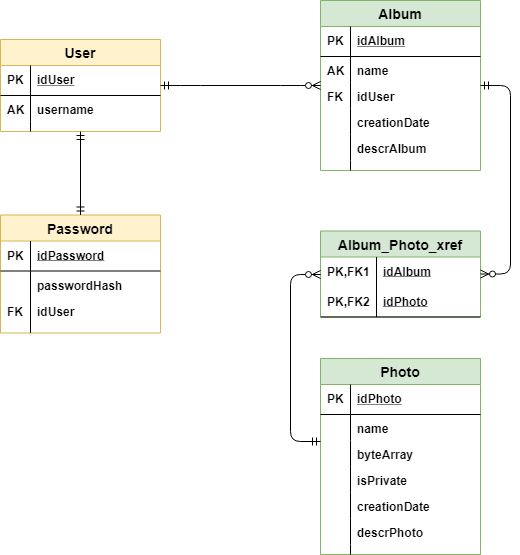

The diagram above was exported from draw.io. Its source (the exported page's mxGraphModel, read from the mxfile embedded in the PNG):
<mxGraphModel dx="1038" dy="609" grid="1" gridSize="10" guides="1" tooltips="1" connect="1" arrows="1" fold="1" page="1" pageScale="1" pageWidth="827" pageHeight="1169" math="0" shadow="0">
  <root>
    <mxCell id="0" />
    <mxCell id="1" parent="0" />
    <mxCell id="wJSdhvlqYBBefcHTUvn_-7" value="User" style="swimlane;fontStyle=1;childLayout=stackLayout;horizontal=1;startSize=26;fillColor=#fff2cc;horizontalStack=0;resizeParent=1;resizeParentMax=0;resizeLast=0;collapsible=1;marginBottom=0;swimlaneFillColor=#ffffff;align=center;fontSize=14;strokeColor=#d6b656;" vertex="1" parent="1">
      <mxGeometry x="160" y="398" width="160" height="92" as="geometry" />
    </mxCell>
    <mxCell id="wJSdhvlqYBBefcHTUvn_-8" value="idUser" style="shape=partialRectangle;top=0;left=0;right=0;bottom=1;align=left;verticalAlign=middle;fillColor=none;spacingLeft=34;spacingRight=4;overflow=hidden;rotatable=0;points=[[0,0.5],[1,0.5]];portConstraint=eastwest;dropTarget=0;fontStyle=5;fontSize=12;" vertex="1" parent="wJSdhvlqYBBefcHTUvn_-7">
      <mxGeometry y="26" width="160" height="30" as="geometry" />
    </mxCell>
    <mxCell id="wJSdhvlqYBBefcHTUvn_-9" value="PK" style="shape=partialRectangle;top=0;left=0;bottom=0;fillColor=none;align=left;verticalAlign=middle;spacingLeft=4;spacingRight=4;overflow=hidden;rotatable=0;points=[];portConstraint=eastwest;part=1;fontSize=12;fontStyle=1" vertex="1" connectable="0" parent="wJSdhvlqYBBefcHTUvn_-8">
      <mxGeometry width="30" height="30" as="geometry" />
    </mxCell>
    <mxCell id="wJSdhvlqYBBefcHTUvn_-10" value="username" style="shape=partialRectangle;top=0;left=0;right=0;bottom=0;align=left;verticalAlign=top;fillColor=none;spacingLeft=34;spacingRight=4;overflow=hidden;rotatable=0;points=[[0,0.5],[1,0.5]];portConstraint=eastwest;dropTarget=0;fontSize=12;fontStyle=1" vertex="1" parent="wJSdhvlqYBBefcHTUvn_-7">
      <mxGeometry y="56" width="160" height="26" as="geometry" />
    </mxCell>
    <mxCell id="wJSdhvlqYBBefcHTUvn_-11" value="AK" style="shape=partialRectangle;top=0;left=0;bottom=0;fillColor=none;align=left;verticalAlign=top;spacingLeft=4;spacingRight=4;overflow=hidden;rotatable=0;points=[];portConstraint=eastwest;part=1;fontSize=12;fontStyle=1" vertex="1" connectable="0" parent="wJSdhvlqYBBefcHTUvn_-10">
      <mxGeometry width="30" height="26" as="geometry" />
    </mxCell>
    <mxCell id="wJSdhvlqYBBefcHTUvn_-16" value="" style="shape=partialRectangle;top=0;left=0;right=0;bottom=0;align=left;verticalAlign=top;fillColor=none;spacingLeft=34;spacingRight=4;overflow=hidden;rotatable=0;points=[[0,0.5],[1,0.5]];portConstraint=eastwest;dropTarget=0;fontSize=12;" vertex="1" parent="wJSdhvlqYBBefcHTUvn_-7">
      <mxGeometry y="82" width="160" height="10" as="geometry" />
    </mxCell>
    <mxCell id="wJSdhvlqYBBefcHTUvn_-17" value="" style="shape=partialRectangle;top=0;left=0;bottom=0;fillColor=none;align=left;verticalAlign=top;spacingLeft=4;spacingRight=4;overflow=hidden;rotatable=0;points=[];portConstraint=eastwest;part=1;fontSize=12;" vertex="1" connectable="0" parent="wJSdhvlqYBBefcHTUvn_-16">
      <mxGeometry width="30" height="10" as="geometry" />
    </mxCell>
    <mxCell id="wJSdhvlqYBBefcHTUvn_-18" value="Album" style="swimlane;fontStyle=1;childLayout=stackLayout;horizontal=1;startSize=26;fillColor=#d5e8d4;horizontalStack=0;resizeParent=1;resizeParentMax=0;resizeLast=0;collapsible=1;marginBottom=0;swimlaneFillColor=#ffffff;align=center;fontSize=14;strokeColor=#82b366;" vertex="1" parent="1">
      <mxGeometry x="480" y="359" width="160" height="170" as="geometry" />
    </mxCell>
    <mxCell id="wJSdhvlqYBBefcHTUvn_-19" value="idAlbum" style="shape=partialRectangle;top=0;left=0;right=0;bottom=1;align=left;verticalAlign=middle;fillColor=none;spacingLeft=34;spacingRight=4;overflow=hidden;rotatable=0;points=[[0,0.5],[1,0.5]];portConstraint=eastwest;dropTarget=0;fontStyle=5;fontSize=12;" vertex="1" parent="wJSdhvlqYBBefcHTUvn_-18">
      <mxGeometry y="26" width="160" height="30" as="geometry" />
    </mxCell>
    <mxCell id="wJSdhvlqYBBefcHTUvn_-20" value="PK" style="shape=partialRectangle;top=0;left=0;bottom=0;fillColor=none;align=left;verticalAlign=middle;spacingLeft=4;spacingRight=4;overflow=hidden;rotatable=0;points=[];portConstraint=eastwest;part=1;fontSize=12;fontStyle=1" vertex="1" connectable="0" parent="wJSdhvlqYBBefcHTUvn_-19">
      <mxGeometry width="30" height="30" as="geometry" />
    </mxCell>
    <mxCell id="wJSdhvlqYBBefcHTUvn_-21" value="name" style="shape=partialRectangle;top=0;left=0;right=0;bottom=0;align=left;verticalAlign=top;fillColor=none;spacingLeft=34;spacingRight=4;overflow=hidden;rotatable=0;points=[[0,0.5],[1,0.5]];portConstraint=eastwest;dropTarget=0;fontSize=12;fontStyle=1" vertex="1" parent="wJSdhvlqYBBefcHTUvn_-18">
      <mxGeometry y="56" width="160" height="26" as="geometry" />
    </mxCell>
    <mxCell id="wJSdhvlqYBBefcHTUvn_-22" value="AK" style="shape=partialRectangle;top=0;left=0;bottom=0;fillColor=none;align=left;verticalAlign=top;spacingLeft=4;spacingRight=4;overflow=hidden;rotatable=0;points=[];portConstraint=eastwest;part=1;fontSize=12;fontStyle=1" vertex="1" connectable="0" parent="wJSdhvlqYBBefcHTUvn_-21">
      <mxGeometry width="30" height="26" as="geometry" />
    </mxCell>
    <mxCell id="wJSdhvlqYBBefcHTUvn_-27" value="idUser" style="shape=partialRectangle;top=0;left=0;right=0;bottom=0;align=left;verticalAlign=top;fillColor=none;spacingLeft=34;spacingRight=4;overflow=hidden;rotatable=0;points=[[0,0.5],[1,0.5]];portConstraint=eastwest;dropTarget=0;fontSize=12;fontStyle=1" vertex="1" parent="wJSdhvlqYBBefcHTUvn_-18">
      <mxGeometry y="82" width="160" height="26" as="geometry" />
    </mxCell>
    <mxCell id="wJSdhvlqYBBefcHTUvn_-28" value="FK" style="shape=partialRectangle;top=0;left=0;bottom=0;fillColor=none;align=left;verticalAlign=top;spacingLeft=4;spacingRight=4;overflow=hidden;rotatable=0;points=[];portConstraint=eastwest;part=1;fontSize=12;fontStyle=1" vertex="1" connectable="0" parent="wJSdhvlqYBBefcHTUvn_-27">
      <mxGeometry width="30" height="26" as="geometry" />
    </mxCell>
    <mxCell id="wJSdhvlqYBBefcHTUvn_-62" value="creationDate" style="shape=partialRectangle;top=0;left=0;right=0;bottom=0;align=left;verticalAlign=top;fillColor=none;spacingLeft=34;spacingRight=4;overflow=hidden;rotatable=0;points=[[0,0.5],[1,0.5]];portConstraint=eastwest;dropTarget=0;fontSize=12;fontStyle=1" vertex="1" parent="wJSdhvlqYBBefcHTUvn_-18">
      <mxGeometry y="108" width="160" height="26" as="geometry" />
    </mxCell>
    <mxCell id="wJSdhvlqYBBefcHTUvn_-63" value="" style="shape=partialRectangle;top=0;left=0;bottom=0;fillColor=none;align=left;verticalAlign=top;spacingLeft=4;spacingRight=4;overflow=hidden;rotatable=0;points=[];portConstraint=eastwest;part=1;fontSize=12;fontStyle=1" vertex="1" connectable="0" parent="wJSdhvlqYBBefcHTUvn_-62">
      <mxGeometry width="30" height="26" as="geometry" />
    </mxCell>
    <mxCell id="wJSdhvlqYBBefcHTUvn_-23" value="descrAlbum" style="shape=partialRectangle;top=0;left=0;right=0;bottom=0;align=left;verticalAlign=top;fillColor=none;spacingLeft=34;spacingRight=4;overflow=hidden;rotatable=0;points=[[0,0.5],[1,0.5]];portConstraint=eastwest;dropTarget=0;fontSize=12;fontStyle=1" vertex="1" parent="wJSdhvlqYBBefcHTUvn_-18">
      <mxGeometry y="134" width="160" height="26" as="geometry" />
    </mxCell>
    <mxCell id="wJSdhvlqYBBefcHTUvn_-24" value="" style="shape=partialRectangle;top=0;left=0;bottom=0;fillColor=none;align=left;verticalAlign=top;spacingLeft=4;spacingRight=4;overflow=hidden;rotatable=0;points=[];portConstraint=eastwest;part=1;fontSize=12;" vertex="1" connectable="0" parent="wJSdhvlqYBBefcHTUvn_-23">
      <mxGeometry width="30" height="26" as="geometry" />
    </mxCell>
    <mxCell id="wJSdhvlqYBBefcHTUvn_-25" value="" style="shape=partialRectangle;top=0;left=0;right=0;bottom=0;align=left;verticalAlign=top;fillColor=none;spacingLeft=34;spacingRight=4;overflow=hidden;rotatable=0;points=[[0,0.5],[1,0.5]];portConstraint=eastwest;dropTarget=0;fontSize=12;" vertex="1" parent="wJSdhvlqYBBefcHTUvn_-18">
      <mxGeometry y="160" width="160" height="10" as="geometry" />
    </mxCell>
    <mxCell id="wJSdhvlqYBBefcHTUvn_-26" value="" style="shape=partialRectangle;top=0;left=0;bottom=0;fillColor=none;align=left;verticalAlign=top;spacingLeft=4;spacingRight=4;overflow=hidden;rotatable=0;points=[];portConstraint=eastwest;part=1;fontSize=12;" vertex="1" connectable="0" parent="wJSdhvlqYBBefcHTUvn_-25">
      <mxGeometry width="30" height="10" as="geometry" />
    </mxCell>
    <mxCell id="wJSdhvlqYBBefcHTUvn_-29" value="Photo" style="swimlane;fontStyle=1;childLayout=stackLayout;horizontal=1;startSize=26;fillColor=#d5e8d4;horizontalStack=0;resizeParent=1;resizeParentMax=0;resizeLast=0;collapsible=1;marginBottom=0;swimlaneFillColor=#ffffff;align=center;fontSize=14;strokeColor=#82b366;" vertex="1" parent="1">
      <mxGeometry x="480" y="717" width="160" height="196" as="geometry" />
    </mxCell>
    <mxCell id="wJSdhvlqYBBefcHTUvn_-30" value="idPhoto" style="shape=partialRectangle;top=0;left=0;right=0;bottom=1;align=left;verticalAlign=middle;fillColor=none;spacingLeft=34;spacingRight=4;overflow=hidden;rotatable=0;points=[[0,0.5],[1,0.5]];portConstraint=eastwest;dropTarget=0;fontStyle=5;fontSize=12;" vertex="1" parent="wJSdhvlqYBBefcHTUvn_-29">
      <mxGeometry y="26" width="160" height="30" as="geometry" />
    </mxCell>
    <mxCell id="wJSdhvlqYBBefcHTUvn_-31" value="PK" style="shape=partialRectangle;top=0;left=0;bottom=0;fillColor=none;align=left;verticalAlign=middle;spacingLeft=4;spacingRight=4;overflow=hidden;rotatable=0;points=[];portConstraint=eastwest;part=1;fontSize=12;fontStyle=1" vertex="1" connectable="0" parent="wJSdhvlqYBBefcHTUvn_-30">
      <mxGeometry width="30" height="30" as="geometry" />
    </mxCell>
    <mxCell id="wJSdhvlqYBBefcHTUvn_-32" value="name" style="shape=partialRectangle;top=0;left=0;right=0;bottom=0;align=left;verticalAlign=top;fillColor=none;spacingLeft=34;spacingRight=4;overflow=hidden;rotatable=0;points=[[0,0.5],[1,0.5]];portConstraint=eastwest;dropTarget=0;fontSize=12;fontStyle=1" vertex="1" parent="wJSdhvlqYBBefcHTUvn_-29">
      <mxGeometry y="56" width="160" height="26" as="geometry" />
    </mxCell>
    <mxCell id="wJSdhvlqYBBefcHTUvn_-33" value="" style="shape=partialRectangle;top=0;left=0;bottom=0;fillColor=none;align=left;verticalAlign=top;spacingLeft=4;spacingRight=4;overflow=hidden;rotatable=0;points=[];portConstraint=eastwest;part=1;fontSize=12;fontStyle=1" vertex="1" connectable="0" parent="wJSdhvlqYBBefcHTUvn_-32">
      <mxGeometry width="30" height="26" as="geometry" />
    </mxCell>
    <mxCell id="wJSdhvlqYBBefcHTUvn_-48" value="byteArray" style="shape=partialRectangle;top=0;left=0;right=0;bottom=0;align=left;verticalAlign=top;fillColor=none;spacingLeft=34;spacingRight=4;overflow=hidden;rotatable=0;points=[[0,0.5],[1,0.5]];portConstraint=eastwest;dropTarget=0;fontSize=12;fontStyle=1" vertex="1" parent="wJSdhvlqYBBefcHTUvn_-29">
      <mxGeometry y="82" width="160" height="26" as="geometry" />
    </mxCell>
    <mxCell id="wJSdhvlqYBBefcHTUvn_-49" value="" style="shape=partialRectangle;top=0;left=0;bottom=0;fillColor=none;align=left;verticalAlign=top;spacingLeft=4;spacingRight=4;overflow=hidden;rotatable=0;points=[];portConstraint=eastwest;part=1;fontSize=12;fontStyle=1" vertex="1" connectable="0" parent="wJSdhvlqYBBefcHTUvn_-48">
      <mxGeometry width="30" height="26" as="geometry" />
    </mxCell>
    <mxCell id="wJSdhvlqYBBefcHTUvn_-66" value="isPrivate" style="shape=partialRectangle;top=0;left=0;right=0;bottom=0;align=left;verticalAlign=top;fillColor=none;spacingLeft=34;spacingRight=4;overflow=hidden;rotatable=0;points=[[0,0.5],[1,0.5]];portConstraint=eastwest;dropTarget=0;fontSize=12;fontStyle=1" vertex="1" parent="wJSdhvlqYBBefcHTUvn_-29">
      <mxGeometry y="108" width="160" height="26" as="geometry" />
    </mxCell>
    <mxCell id="wJSdhvlqYBBefcHTUvn_-67" value="" style="shape=partialRectangle;top=0;left=0;bottom=0;fillColor=none;align=left;verticalAlign=top;spacingLeft=4;spacingRight=4;overflow=hidden;rotatable=0;points=[];portConstraint=eastwest;part=1;fontSize=12;fontStyle=1" vertex="1" connectable="0" parent="wJSdhvlqYBBefcHTUvn_-66">
      <mxGeometry width="30" height="26" as="geometry" />
    </mxCell>
    <mxCell id="wJSdhvlqYBBefcHTUvn_-64" value="creationDate" style="shape=partialRectangle;top=0;left=0;right=0;bottom=0;align=left;verticalAlign=top;fillColor=none;spacingLeft=34;spacingRight=4;overflow=hidden;rotatable=0;points=[[0,0.5],[1,0.5]];portConstraint=eastwest;dropTarget=0;fontSize=12;fontStyle=1" vertex="1" parent="wJSdhvlqYBBefcHTUvn_-29">
      <mxGeometry y="134" width="160" height="26" as="geometry" />
    </mxCell>
    <mxCell id="wJSdhvlqYBBefcHTUvn_-65" value="" style="shape=partialRectangle;top=0;left=0;bottom=0;fillColor=none;align=left;verticalAlign=top;spacingLeft=4;spacingRight=4;overflow=hidden;rotatable=0;points=[];portConstraint=eastwest;part=1;fontSize=12;fontStyle=1" vertex="1" connectable="0" parent="wJSdhvlqYBBefcHTUvn_-64">
      <mxGeometry width="30" height="26" as="geometry" />
    </mxCell>
    <mxCell id="wJSdhvlqYBBefcHTUvn_-36" value="descrPhoto" style="shape=partialRectangle;top=0;left=0;right=0;bottom=0;align=left;verticalAlign=top;fillColor=none;spacingLeft=34;spacingRight=4;overflow=hidden;rotatable=0;points=[[0,0.5],[1,0.5]];portConstraint=eastwest;dropTarget=0;fontSize=12;fontStyle=1" vertex="1" parent="wJSdhvlqYBBefcHTUvn_-29">
      <mxGeometry y="160" width="160" height="26" as="geometry" />
    </mxCell>
    <mxCell id="wJSdhvlqYBBefcHTUvn_-37" value="" style="shape=partialRectangle;top=0;left=0;bottom=0;fillColor=none;align=left;verticalAlign=top;spacingLeft=4;spacingRight=4;overflow=hidden;rotatable=0;points=[];portConstraint=eastwest;part=1;fontSize=12;" vertex="1" connectable="0" parent="wJSdhvlqYBBefcHTUvn_-36">
      <mxGeometry width="30" height="26" as="geometry" />
    </mxCell>
    <mxCell id="wJSdhvlqYBBefcHTUvn_-38" value="" style="shape=partialRectangle;top=0;left=0;right=0;bottom=0;align=left;verticalAlign=top;fillColor=none;spacingLeft=34;spacingRight=4;overflow=hidden;rotatable=0;points=[[0,0.5],[1,0.5]];portConstraint=eastwest;dropTarget=0;fontSize=12;" vertex="1" parent="wJSdhvlqYBBefcHTUvn_-29">
      <mxGeometry y="186" width="160" height="10" as="geometry" />
    </mxCell>
    <mxCell id="wJSdhvlqYBBefcHTUvn_-39" value="" style="shape=partialRectangle;top=0;left=0;bottom=0;fillColor=none;align=left;verticalAlign=top;spacingLeft=4;spacingRight=4;overflow=hidden;rotatable=0;points=[];portConstraint=eastwest;part=1;fontSize=12;" vertex="1" connectable="0" parent="wJSdhvlqYBBefcHTUvn_-38">
      <mxGeometry width="30" height="10" as="geometry" />
    </mxCell>
    <mxCell id="wJSdhvlqYBBefcHTUvn_-40" value="" style="edgeStyle=entityRelationEdgeStyle;fontSize=12;html=1;endArrow=ERzeroToMany;startArrow=ERmandOne;" edge="1" parent="1" source="wJSdhvlqYBBefcHTUvn_-7" target="wJSdhvlqYBBefcHTUvn_-18">
      <mxGeometry width="100" height="100" relative="1" as="geometry">
        <mxPoint x="310" y="658" as="sourcePoint" />
        <mxPoint x="410" y="558" as="targetPoint" />
      </mxGeometry>
    </mxCell>
    <mxCell id="wJSdhvlqYBBefcHTUvn_-41" value="Album_Photo_xref" style="swimlane;fontStyle=1;childLayout=stackLayout;horizontal=1;startSize=26;fillColor=#d5e8d4;horizontalStack=0;resizeParent=1;resizeParentMax=0;resizeLast=0;collapsible=1;marginBottom=0;swimlaneFillColor=#ffffff;align=center;fontSize=14;strokeColor=#82b366;" vertex="1" parent="1">
      <mxGeometry x="480" y="589.5" width="160" height="86" as="geometry" />
    </mxCell>
    <mxCell id="wJSdhvlqYBBefcHTUvn_-42" value="idAlbum" style="shape=partialRectangle;top=0;left=0;right=0;bottom=0;align=left;verticalAlign=middle;fillColor=none;spacingLeft=60;spacingRight=4;overflow=hidden;rotatable=0;points=[[0,0.5],[1,0.5]];portConstraint=eastwest;dropTarget=0;fontStyle=5;fontSize=12;" vertex="1" parent="wJSdhvlqYBBefcHTUvn_-41">
      <mxGeometry y="26" width="160" height="30" as="geometry" />
    </mxCell>
    <mxCell id="wJSdhvlqYBBefcHTUvn_-43" value="PK,FK1" style="shape=partialRectangle;fontStyle=1;top=0;left=0;bottom=0;fillColor=none;align=left;verticalAlign=middle;spacingLeft=4;spacingRight=4;overflow=hidden;rotatable=0;points=[];portConstraint=eastwest;part=1;fontSize=12;" vertex="1" connectable="0" parent="wJSdhvlqYBBefcHTUvn_-42">
      <mxGeometry width="56" height="30" as="geometry" />
    </mxCell>
    <mxCell id="wJSdhvlqYBBefcHTUvn_-44" value="idPhoto" style="shape=partialRectangle;top=0;left=0;right=0;bottom=1;align=left;verticalAlign=middle;fillColor=none;spacingLeft=60;spacingRight=4;overflow=hidden;rotatable=0;points=[[0,0.5],[1,0.5]];portConstraint=eastwest;dropTarget=0;fontStyle=5;fontSize=12;" vertex="1" parent="wJSdhvlqYBBefcHTUvn_-41">
      <mxGeometry y="56" width="160" height="30" as="geometry" />
    </mxCell>
    <mxCell id="wJSdhvlqYBBefcHTUvn_-45" value="PK,FK2" style="shape=partialRectangle;fontStyle=1;top=0;left=0;bottom=0;fillColor=none;align=left;verticalAlign=middle;spacingLeft=4;spacingRight=4;overflow=hidden;rotatable=0;points=[];portConstraint=eastwest;part=1;fontSize=12;" vertex="1" connectable="0" parent="wJSdhvlqYBBefcHTUvn_-44">
      <mxGeometry width="56" height="30" as="geometry" />
    </mxCell>
    <mxCell id="wJSdhvlqYBBefcHTUvn_-50" value="" style="edgeStyle=entityRelationEdgeStyle;fontSize=12;html=1;endArrow=ERzeroToMany;startArrow=ERmandOne;" edge="1" parent="1" source="wJSdhvlqYBBefcHTUvn_-18" target="wJSdhvlqYBBefcHTUvn_-41">
      <mxGeometry width="100" height="100" relative="1" as="geometry">
        <mxPoint x="330" y="477" as="sourcePoint" />
        <mxPoint x="490" y="477" as="targetPoint" />
      </mxGeometry>
    </mxCell>
    <mxCell id="wJSdhvlqYBBefcHTUvn_-51" value="" style="edgeStyle=orthogonalEdgeStyle;fontSize=12;html=1;endArrow=ERzeroToMany;startArrow=ERmandOne;" edge="1" parent="1" source="wJSdhvlqYBBefcHTUvn_-29" target="wJSdhvlqYBBefcHTUvn_-41">
      <mxGeometry width="100" height="100" relative="1" as="geometry">
        <mxPoint x="650" y="477" as="sourcePoint" />
        <mxPoint x="650" y="662.5" as="targetPoint" />
        <Array as="points">
          <mxPoint x="450" y="800" />
          <mxPoint x="450" y="633" />
        </Array>
      </mxGeometry>
    </mxCell>
    <mxCell id="wJSdhvlqYBBefcHTUvn_-52" value="Password" style="swimlane;fontStyle=1;childLayout=stackLayout;horizontal=1;startSize=26;fillColor=#fff2cc;horizontalStack=0;resizeParent=1;resizeParentMax=0;resizeLast=0;collapsible=1;marginBottom=0;swimlaneFillColor=#ffffff;align=center;fontSize=14;strokeColor=#d6b656;" vertex="1" parent="1">
      <mxGeometry x="160" y="573.5" width="160" height="118" as="geometry" />
    </mxCell>
    <mxCell id="wJSdhvlqYBBefcHTUvn_-53" value="idPassword" style="shape=partialRectangle;top=0;left=0;right=0;bottom=1;align=left;verticalAlign=middle;fillColor=none;spacingLeft=34;spacingRight=4;overflow=hidden;rotatable=0;points=[[0,0.5],[1,0.5]];portConstraint=eastwest;dropTarget=0;fontStyle=5;fontSize=12;" vertex="1" parent="wJSdhvlqYBBefcHTUvn_-52">
      <mxGeometry y="26" width="160" height="30" as="geometry" />
    </mxCell>
    <mxCell id="wJSdhvlqYBBefcHTUvn_-54" value="PK" style="shape=partialRectangle;top=0;left=0;bottom=0;fillColor=none;align=left;verticalAlign=middle;spacingLeft=4;spacingRight=4;overflow=hidden;rotatable=0;points=[];portConstraint=eastwest;part=1;fontSize=12;fontStyle=1" vertex="1" connectable="0" parent="wJSdhvlqYBBefcHTUvn_-53">
      <mxGeometry width="30" height="30" as="geometry" />
    </mxCell>
    <mxCell id="wJSdhvlqYBBefcHTUvn_-57" value="passwordHash" style="shape=partialRectangle;top=0;left=0;right=0;bottom=0;align=left;verticalAlign=top;fillColor=none;spacingLeft=34;spacingRight=4;overflow=hidden;rotatable=0;points=[[0,0.5],[1,0.5]];portConstraint=eastwest;dropTarget=0;fontSize=12;fontStyle=1" vertex="1" parent="wJSdhvlqYBBefcHTUvn_-52">
      <mxGeometry y="56" width="160" height="26" as="geometry" />
    </mxCell>
    <mxCell id="wJSdhvlqYBBefcHTUvn_-58" value="" style="shape=partialRectangle;top=0;left=0;bottom=0;fillColor=none;align=left;verticalAlign=top;spacingLeft=4;spacingRight=4;overflow=hidden;rotatable=0;points=[];portConstraint=eastwest;part=1;fontSize=12;" vertex="1" connectable="0" parent="wJSdhvlqYBBefcHTUvn_-57">
      <mxGeometry width="30" height="26" as="geometry" />
    </mxCell>
    <mxCell id="wJSdhvlqYBBefcHTUvn_-55" value="idUser" style="shape=partialRectangle;top=0;left=0;right=0;bottom=0;align=left;verticalAlign=top;fillColor=none;spacingLeft=34;spacingRight=4;overflow=hidden;rotatable=0;points=[[0,0.5],[1,0.5]];portConstraint=eastwest;dropTarget=0;fontSize=12;fontStyle=1" vertex="1" parent="wJSdhvlqYBBefcHTUvn_-52">
      <mxGeometry y="82" width="160" height="26" as="geometry" />
    </mxCell>
    <mxCell id="wJSdhvlqYBBefcHTUvn_-56" value="FK" style="shape=partialRectangle;top=0;left=0;bottom=0;fillColor=none;align=left;verticalAlign=top;spacingLeft=4;spacingRight=4;overflow=hidden;rotatable=0;points=[];portConstraint=eastwest;part=1;fontSize=12;fontStyle=1" vertex="1" connectable="0" parent="wJSdhvlqYBBefcHTUvn_-55">
      <mxGeometry width="30" height="26" as="geometry" />
    </mxCell>
    <mxCell id="wJSdhvlqYBBefcHTUvn_-59" value="" style="shape=partialRectangle;top=0;left=0;right=0;bottom=0;align=left;verticalAlign=top;fillColor=none;spacingLeft=34;spacingRight=4;overflow=hidden;rotatable=0;points=[[0,0.5],[1,0.5]];portConstraint=eastwest;dropTarget=0;fontSize=12;" vertex="1" parent="wJSdhvlqYBBefcHTUvn_-52">
      <mxGeometry y="108" width="160" height="10" as="geometry" />
    </mxCell>
    <mxCell id="wJSdhvlqYBBefcHTUvn_-60" value="" style="shape=partialRectangle;top=0;left=0;bottom=0;fillColor=none;align=left;verticalAlign=top;spacingLeft=4;spacingRight=4;overflow=hidden;rotatable=0;points=[];portConstraint=eastwest;part=1;fontSize=12;" vertex="1" connectable="0" parent="wJSdhvlqYBBefcHTUvn_-59">
      <mxGeometry width="30" height="10" as="geometry" />
    </mxCell>
    <mxCell id="wJSdhvlqYBBefcHTUvn_-61" value="" style="edgeStyle=orthogonalEdgeStyle;fontSize=12;html=1;endArrow=ERmandOne;startArrow=ERmandOne;" edge="1" parent="1" source="wJSdhvlqYBBefcHTUvn_-52" target="wJSdhvlqYBBefcHTUvn_-7">
      <mxGeometry width="100" height="100" relative="1" as="geometry">
        <mxPoint x="160" y="1028" as="sourcePoint" />
        <mxPoint x="260" y="928" as="targetPoint" />
      </mxGeometry>
    </mxCell>
  </root>
</mxGraphModel>